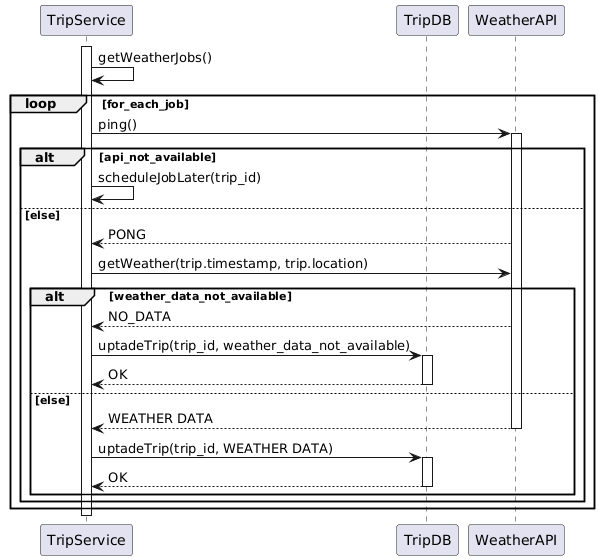

The diagram above was rendered by PlantUML. Its source (embedded in the PNG):
@startuml
participant TripService as TS
participant TripDB as TDB
participant WeatherAPI as W

activate TS
TS -> TS: getWeatherJobs()
loop for_each_job
TS -> W: ping()
activate W
alt api_not_available
TS -> TS: scheduleJobLater(trip_id)
else else 
W --> TS: PONG
TS -> W: getWeather(trip.timestamp, trip.location)
alt weather_data_not_available
W --> TS: NO_DATA
TS -> TDB: uptadeTrip(trip_id, weather_data_not_available)
activate TDB
TDB --> TS: OK
deactivate TDB
else else 
W --> TS: WEATHER DATA
deactivate W
TS -> TDB: uptadeTrip(trip_id, WEATHER DATA)
activate TDB
TDB --> TS: OK
deactivate TDB
end
end
end
deactivate TS
@enduml